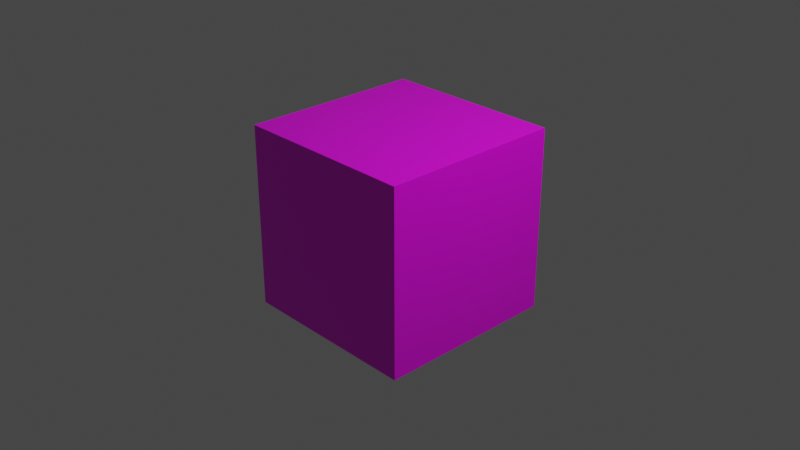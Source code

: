 # Source: untitled.blend  (saved by Blender 2.91.10; exported with 4.5.12 LTS)
import bpy
from mathutils import Matrix  # noqa: F401  (used for matrix-valued properties, if any)

bpy.ops.wm.read_factory_settings(use_empty=True)
scene = bpy.context.scene
scene.name = 'Scene'

# ---- collections
col_collection = bpy.data.collections.new('Collection'); scene.collection.children.link(col_collection)

# ---- images (referenced by path relative to the original .blend; pixels are not part of the script)
import os
ASSET_DIR = os.environ.get("B2B_ASSET_DIR", "")  # directory of the original .blend (textures are referenced by path, not embedded)
HERE = os.path.dirname(os.path.abspath(__file__))  # packed textures are extracted next to this script under _unpacked/

def load_image(name, relpath, width, height, colorspace="sRGB"):
    """Load a texture the original file referenced (path relative to the .blend, or extracted next to this script)."""
    p = next((c for c in (os.path.join(HERE, relpath), os.path.join(ASSET_DIR, relpath)) if relpath and os.path.exists(c)), "")
    if p:
        img = bpy.data.images.load(p, check_existing=True)
        img.name = name
    else:  # same state as the original file: an image datablock whose file is absent (Cycles renders it pink)
        img = bpy.data.images.new(name, width, height)
        img.source = "FILE"
        img.filepath = "//" + (relpath or name)
    img.colorspace_settings.name = colorspace
    return img
img_texture_diffuse1_png = load_image('texture_diffuse1.png', 'texture_diffuse1.png', 1024, 1024, 'sRGB')
img_dirt = load_image('dirt', '', 1024, 1024, 'sRGB')

# ---- materials (node trees are filled in below, after node groups)
mat_material = bpy.data.materials.new('Material')
mat_material.alpha_threshold = 0.0
mat_material.use_transparent_shadow = False
mat_material.line_color = (0.0, 0.0, 0.0, 1.0)

# ---- material node trees
mat_material.use_nodes = True; mat_material.node_tree.nodes.clear()
_N = mat_material.node_tree.nodes; _L = mat_material.node_tree.links
n0 = _N.new('ShaderNodeOutputMaterial'); n0.name = 'Material Output'; n0.location = (300, 300)
n1 = _N.new('ShaderNodeBsdfPrincipled'); n1.name = 'Principled BSDF'; n1.location = (10, 300)
n1.distribution = 'GGX'
n1.subsurface_method = 'BURLEY'
n1.inputs[2].default_value = 0.4
n1.inputs[3].default_value = 1.45
n1.inputs[27].default_value = (0.0, 0.0, 0.0, 1.0)
n1.inputs[28].default_value = 1.0
n2 = _N.new('ShaderNodeTexImage'); n2.name = 'Image Texture'; n2.location = (-466, 203)
n2.width = 359
n2.image = img_texture_diffuse1_png
n3 = _N.new('ShaderNodeTexImage'); n3.name = 'Image Texture.001'; n3.location = (0, 0)
n3.image = img_dirt
_L.new(n1.outputs[0], n0.inputs[0])
_L.new(n2.outputs[0], n1.inputs[0])
_L.new(n2.outputs[1], n1.inputs[4])
n0.is_active_output = True

# ---- world
world_world = bpy.data.worlds.new('World'); scene.world = world_world
world_world.use_nodes = True; world_world.node_tree.nodes.clear()
_N = world_world.node_tree.nodes; _L = world_world.node_tree.links
n0 = _N.new('ShaderNodeOutputWorld'); n0.name = 'World Output'; n0.location = (300, 300)
n1 = _N.new('ShaderNodeBackground'); n1.name = 'Background'; n1.location = (10, 300)
n1.inputs[0].default_value = (0.05088, 0.05088, 0.05088, 1.0)
_L.new(n1.outputs[0], n0.inputs[0])
n0.is_active_output = True
world_world.color = (0.05088, 0.05088, 0.05088)
world_world.use_sun_shadow = False
world_world.sun_shadow_jitter_overblur = 0.0

# ---- cameras
cam_camera = bpy.data.cameras.new('Camera')
cam_camera.clip_end = 100.0
cam_camera.ortho_scale = 7.314

# ---- lights
light_light = bpy.data.lights.new('Light', 'POINT')
light_light.transmission_factor = 0.0
light_light.energy = 1000.0
light_light.shadow_soft_size = 0.1
light_light.shadow_maximum_resolution = 0.006
light_light.use_absolute_resolution = True

# ---- meshes
me_cube = bpy.data.meshes.new('Cube')
me_cube.from_pydata([(1.0, 1.0, 1.0), (1.0, 1.0, -1.0), (1.0, -1.0, 1.0), (1.0, -1.0, -1.0), (-1.0, 1.0, 1.0), (-1.0, 1.0, -1.0), (-1.0, -1.0, 1.0), (-1.0, -1.0, -1.0)], [], [(0, 4, 6, 2), (3, 2, 6, 7), (7, 6, 4, 5), (5, 1, 3, 7), (1, 0, 2, 3), (5, 4, 0, 1)])
_uv = me_cube.uv_layers.new(name='UVMap')
_uv.uv.foreach_set('vector', [0.4997, 0.5003, 0.0001882, 0.5003, 0.0001882, 0.9998, 0.4997, 0.9998, 0.5002, 0.5003, 0.5002, 0.9998, 0.9997, 0.9998, 0.9997, 0.5003, 0.5, 0.5, 0.5, 1.0, 1.0, 1.0, 1.0, 0.5, 0.4998, 0.0002485, 0.0002182, 0.0002485, 0.0002182, 0.4998, 0.4998, 0.4998, 0.5, 0.5, 0.5, 1.0, 1.0, 1.0, 1.0, 0.5, 0.5, 0.5, 0.5, 1.0, 1.0, 1.0, 1.0, 0.5])
me_cube.materials.append(mat_material)
me_cube.use_remesh_preserve_volume = False
me_cube.use_remesh_preserve_attributes = False
me_cube.use_mirror_vertex_groups = False
me_cube.update()

# ---- objects
ob_cube = bpy.data.objects.new('Cube', me_cube)
ob_light = bpy.data.objects.new('Light', light_light)
ob_camera = bpy.data.objects.new('Camera', cam_camera)

# ---- transforms, parenting, visibility, modifiers, constraints
ob_cube.location = (0.0, 0.0, 0.0)
ob_cube.lock_rotations_4d = False
ob_cube.empty_display_type = 'ARROWS'
ob_cube.lineart.crease_threshold = 0.0
ob_light.location = (4.076, 1.005, 5.904)
ob_light.rotation_euler = (0.6503, 0.05522, 1.866)
ob_light.lock_rotations_4d = False
ob_light.empty_display_type = 'ARROWS'
ob_light.color = (0.0, 0.0, 0.0, 0.0)
ob_light.lineart.crease_threshold = 0.0
ob_camera.location = (7.359, -6.926, 4.958)
ob_camera.rotation_euler = (1.109, 0.0, 0.8149)
ob_camera.lock_rotations_4d = False
ob_camera.empty_display_type = 'ARROWS'
ob_camera.color = (0.0, 0.0, 0.0, 0.0)
ob_camera.display_type = 'WIRE'
ob_camera.lineart.crease_threshold = 0.0

# ---- collection membership
col_collection.objects.link(ob_cube)
col_collection.objects.link(ob_light)
col_collection.objects.link(ob_camera)

# ---- scene / render settings (as saved in the file)
scene.camera = ob_camera
scene.frame_start = 1; scene.frame_end = 250; scene.frame_set(1)
scene.render.engine = 'BLENDER_EEVEE_NEXT'
scene.cycles.use_denoising = False
scene.cycles.samples = 128
scene.cycles.sampling_pattern = 'TABULATED_SOBOL'
scene.cycles.use_adaptive_sampling = False
scene.cycles.use_light_tree = False
scene.view_settings.view_transform = 'Filmic'
bpy.context.view_layer.update()
